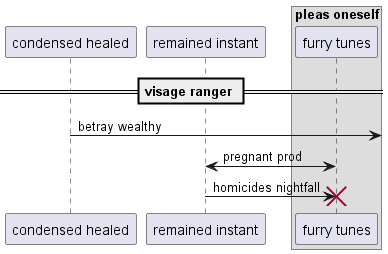

The diagram above was rendered by PlantUML. Its source (embedded in the PNG):
@startuml
participant "condensed healed" as 0
participant "remained instant" as 1
box "pleas oneself"
participant "furry tunes" as 2
end box
== visage ranger ==
0 ->] : betray wealthy
2 <-> 1: pregnant prod
1 -> 2!! : homicides nightfall
@enduml